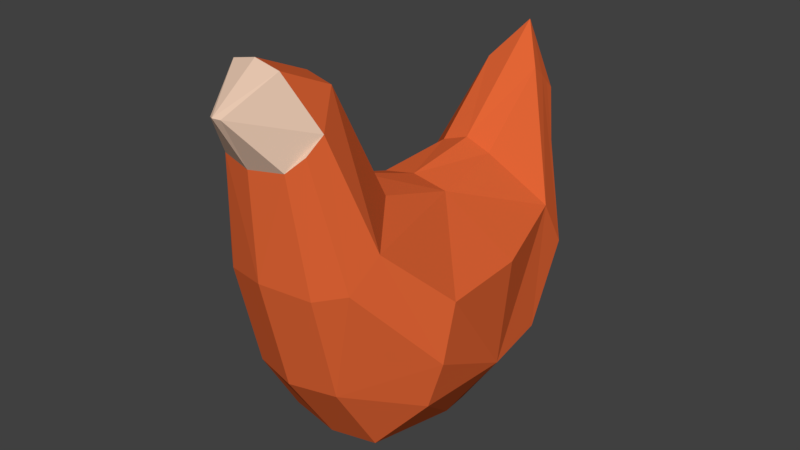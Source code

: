 # Source: AliceChicken3.Blend  (saved by Blender 2.79.0; exported with 4.5.12 LTS)
import bpy
from mathutils import Matrix  # noqa: F401  (used for matrix-valued properties, if any)

bpy.ops.wm.read_factory_settings(use_empty=True)
scene = bpy.context.scene
scene.name = 'Scene'

# ---- collections
col_collection_1 = bpy.data.collections.new('Collection 1'); scene.collection.children.link(col_collection_1)

# ---- materials (node trees are filled in below, after node groups)
mat_foot = bpy.data.materials.new('Foot')
mat_foot.alpha_threshold = 0.0
mat_foot.use_transparent_shadow = False
mat_foot.diffuse_color = (0.8163, 0.583, 0.2523, 1.0)
mat_foot.roughness = 0.5
mat_foot.line_color = (0.0, 0.0, 0.0, 1.0)
mat_body = bpy.data.materials.new('Body')
mat_body.alpha_threshold = 0.0
mat_body.use_transparent_shadow = False
mat_body.diffuse_color = (0.7633, 0.1322, 0.03679, 1.0)
mat_body.roughness = 0.5
mat_face = bpy.data.materials.new('Face')
mat_face.alpha_threshold = 0.0
mat_face.use_transparent_shadow = False
mat_face.diffuse_color = (0.8, 0.5673, 0.4301, 1.0)
mat_face.roughness = 0.5

# ---- material node trees

# ---- world
world_world = bpy.data.worlds.new('World'); scene.world = world_world
world_world.color = (0.05088, 0.05088, 0.05088)
world_world.use_sun_shadow = False
world_world.sun_shadow_jitter_overblur = 0.0
world_world.cycles.sampling_method = 'MANUAL'

# ---- meshes
me_cube = bpy.data.meshes.new('Cube')
me_cube.from_pydata([(-1.155e-07, -1.056, 0.709), (-3.576e-07, -1.23, 1.423), (5.96e-08, 1.23, 1.069), (-1.49e-07, -0.4577, 1.779), (-3.576e-07, -1.252, 2.072), (-1.49e-07, -0.8169, 2.464), (-7.947e-08, 0.02821, 1.606), (-9.934e-09, 0.5389, 1.673), (1.325e-08, 1.016, 2.123), (3.643e-08, 1.251, 1.889), (2.086e-07, 0.9759, 0.7826), (-2.881e-07, -1.448, 2.398), (-2.186e-07, -1.158, 2.616), (3.974e-08, -0.02917, 0.01894), (3.08e-07, 0.7515, 0.1934), (2.546e-07, 0.9501, 0.4829), (3.309e-07, 0.1803, 0.03772), (-0.2862, -0.981, 0.7114), (-0.2862, -1.144, 1.382), (-0.3179, 0.9318, 0.7861), (-0.2493, 1.168, 1.05), (-0.1743, 1.187, 1.851), (-0.2237, -0.4865, 1.719), (-0.1542, -1.153, 2.58), (-0.1823, -0.8361, 2.433), (-0.2067, -1.205, 2.091), (-0.2237, 0.03799, 1.556), (-0.1709, 0.5318, 1.614), (-0.1741, 0.9906, 2.036), (-0.2862, 0.8938, 0.4907), (-0.0346, -1.426, 2.39), (-0.3324, -0.046, 0.1098), (-0.3324, 0.1171, 0.1244), (-0.2862, 0.7181, 0.2267), (-0.49, -0.8437, 1.601), (-0.1743, 1.077, 1.961), (-0.6628, 0.1005, 1.225), (-0.4781, 0.7228, 1.287), (-0.3113, -1.034, 2.268), (-0.1743, 1.132, 1.906), (-0.6769, -0.02671, 0.6087), (-0.511, 0.8541, 1.002), (-0.4344, -1.019, 1.412), (-0.2822, -1.131, 2.173), (-0.6098, 0.4356, 0.6124), (-0.6936, -0.5667, 0.881), (2.577e-08, 1.171, 2.267), (-3.799e-08, -0.7284, 0.2018), (-0.3093, -0.6935, 0.2382), (-0.7113, -0.4928, 1.248), (-0.5996, -0.5748, 0.5674)], [], [(0, 47, 13, 6, 3, 1), (3, 5, 12, 11, 4, 1), (10, 7, 6, 13, 16, 14, 15), (10, 2, 9, 46, 8, 7), (36, 49, 34, 22, 26), (37, 36, 26, 27), (37, 27, 28, 35), (6, 7, 27, 26), (2, 10, 19, 20), (14, 16, 32, 33), (7, 8, 28, 27), (9, 2, 20, 21), (15, 14, 33, 29), (9, 21, 46), (10, 15, 29, 19), (12, 5, 24, 23), (4, 11, 30, 25), (5, 3, 22, 24), (11, 12, 23, 30), (1, 4, 25, 18), (47, 0, 17, 48), (3, 6, 26, 22), (34, 38, 24, 22), (42, 43, 38, 34), (41, 37, 35, 39), (41, 44, 40, 36, 37), (0, 1, 18, 17), (38, 43, 25, 30), (23, 24, 38), (38, 30, 23), (19, 41, 39, 21, 20), (18, 25, 43, 42), (18, 42, 17), (48, 50, 31), (45, 17, 42), (32, 31, 40, 44), (50, 45, 40), (29, 33, 32, 44), (44, 41, 19), (44, 19, 29), (32, 16, 13, 31), (13, 47, 48, 31), (34, 49, 45, 42), (49, 36, 40, 45), (50, 17, 45), (39, 35, 28, 46, 21), (28, 8, 46), (40, 31, 50), (48, 17, 50)])
me_cube.polygons.foreach_set('material_index', [1, 1, 1, 1, 1, 1, 1, 1, 1, 1, 1, 1, 1, 1, 1, 1, 2, 1, 2, 1, 1, 1, 1, 1, 1, 1, 1, 2, 1, 2, 1, 1, 1, 1, 1, 1, 1, 1, 1, 1, 1, 1, 1, 1, 1, 1, 1, 1, 1])
me_cube.materials.append(mat_foot)
me_cube.materials.append(mat_body)
me_cube.materials.append(mat_face)
me_cube.use_remesh_preserve_volume = False
me_cube.use_remesh_preserve_attributes = False
me_cube.use_mirror_vertex_groups = False
me_cube.update()

# ---- objects
ob_cube = bpy.data.objects.new('Cube', me_cube)

# ---- transforms, parenting, visibility, modifiers, constraints
ob_cube.location = (0.0, 0.0, 0.0)
ob_cube.lock_rotations_4d = False
ob_cube.empty_display_type = 'ARROWS'
ob_cube.lineart.crease_threshold = 0.0
_m = ob_cube.modifiers.new('Mirror', 'MIRROR')

# ---- collection membership
col_collection_1.objects.link(ob_cube)

# ---- scene / render settings (as saved in the file)
scene.frame_start = 1; scene.frame_end = 250; scene.frame_set(1)
scene.render.engine = 'BLENDER_EEVEE_NEXT'
scene.render.resolution_percentage = 50
scene.render.dither_intensity = 0.0
scene.cycles.use_denoising = False
scene.cycles.samples = 128
scene.cycles.sampling_pattern = 'TABULATED_SOBOL'
scene.cycles.use_adaptive_sampling = False
scene.cycles.use_light_tree = False
scene.cycles.blur_glossy = 0.0
scene.cycles.sample_clamp_indirect = 0.0
scene.view_settings.view_transform = 'Standard'
bpy.context.view_layer.update()

# ---- added for rendering (the .blend has no active camera and no usable light): camera, sun
cam_auto = bpy.data.cameras.new('AutoCamera')
cam_auto.lens = 50.0
cam_auto.sensor_width = 36.0
cam_auto.clip_end = 1000.0
ob_auto_camera = bpy.data.objects.new('AutoCamera', cam_auto)
scene.collection.objects.link(ob_auto_camera)
ob_auto_camera.location = (3.707, -4.54731, 4.28306)
ob_auto_camera.rotation_euler = (1.09748, -7.21219e-08, 0.694738)
scene.camera = ob_auto_camera
light_auto_sun = bpy.data.lights.new('AutoSun', 'SUN')
light_auto_sun.energy = 3.0
light_auto_sun.angle = 0.0523599
ob_auto_sun = bpy.data.objects.new('AutoSun', light_auto_sun)
scene.collection.objects.link(ob_auto_sun)
ob_auto_sun.rotation_euler = (0.872665, 0.174533, 0.523599)
bpy.context.view_layer.update()
